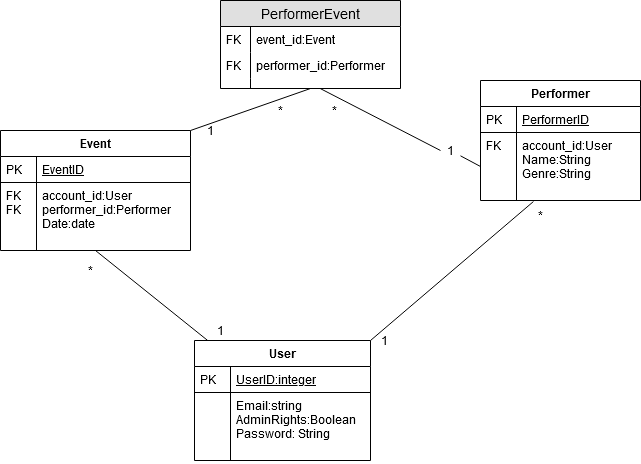

The diagram above was exported from draw.io. Its source (the exported page's mxGraphModel, read from the mxfile embedded in the PNG):
<mxGraphModel dx="780" dy="1128" grid="1" gridSize="10" guides="1" tooltips="1" connect="1" arrows="1" fold="1" page="1" pageScale="1" pageWidth="827" pageHeight="1169" math="0" shadow="0">
  <root>
    <mxCell id="WIyWlLk6GJQsqaUBKTNV-0" />
    <mxCell id="WIyWlLk6GJQsqaUBKTNV-1" parent="WIyWlLk6GJQsqaUBKTNV-0" />
    <mxCell id="HJGZr-ZAnu5aSxiEQEgW-16" value="" style="endArrow=none;html=1;entryX=0;entryY=0.5;entryDx=0;entryDy=0;" parent="WIyWlLk6GJQsqaUBKTNV-1" source="XrzKhVwup6wdoMCGGAMK-1" target="zkfFHV4jXpPFQw0GAbJ--59" edge="1">
      <mxGeometry width="50" height="50" relative="1" as="geometry">
        <mxPoint x="450" y="310" as="sourcePoint" />
        <mxPoint x="500" y="260" as="targetPoint" />
      </mxGeometry>
    </mxCell>
    <mxCell id="HJGZr-ZAnu5aSxiEQEgW-17" value="" style="endArrow=none;html=1;entryX=0.5;entryY=1;entryDx=0;entryDy=0;exitX=1;exitY=0;exitDx=0;exitDy=0;" parent="WIyWlLk6GJQsqaUBKTNV-1" source="zkfFHV4jXpPFQw0GAbJ--64" target="HJGZr-ZAnu5aSxiEQEgW-5" edge="1">
      <mxGeometry width="50" height="50" relative="1" as="geometry">
        <mxPoint x="479.5" y="520" as="sourcePoint" />
        <mxPoint x="479.5" y="440" as="targetPoint" />
      </mxGeometry>
    </mxCell>
    <mxCell id="HJGZr-ZAnu5aSxiEQEgW-25" value="User" style="swimlane;fontStyle=1;childLayout=stackLayout;horizontal=1;startSize=26;horizontalStack=0;resizeParent=1;resizeLast=0;collapsible=1;marginBottom=0;rounded=0;shadow=0;strokeWidth=1;" parent="WIyWlLk6GJQsqaUBKTNV-1" vertex="1">
      <mxGeometry x="274" y="710" width="176" height="120" as="geometry">
        <mxRectangle x="260" y="270" width="160" height="26" as="alternateBounds" />
      </mxGeometry>
    </mxCell>
    <mxCell id="HJGZr-ZAnu5aSxiEQEgW-26" value="UserID:integer" style="shape=partialRectangle;top=0;left=0;right=0;bottom=1;align=left;verticalAlign=top;fillColor=none;spacingLeft=40;spacingRight=4;overflow=hidden;rotatable=0;points=[[0,0.5],[1,0.5]];portConstraint=eastwest;dropTarget=0;rounded=0;shadow=0;strokeWidth=1;fontStyle=4" parent="HJGZr-ZAnu5aSxiEQEgW-25" vertex="1">
      <mxGeometry y="26" width="176" height="26" as="geometry" />
    </mxCell>
    <mxCell id="HJGZr-ZAnu5aSxiEQEgW-27" value="PK" style="shape=partialRectangle;top=0;left=0;bottom=0;fillColor=none;align=left;verticalAlign=top;spacingLeft=4;spacingRight=4;overflow=hidden;rotatable=0;points=[];portConstraint=eastwest;part=1;" parent="HJGZr-ZAnu5aSxiEQEgW-26" vertex="1" connectable="0">
      <mxGeometry width="36" height="26" as="geometry" />
    </mxCell>
    <mxCell id="HJGZr-ZAnu5aSxiEQEgW-28" value="Email:string&#10;AdminRights:Boolean&#10;Password: String&#10;&#10;" style="shape=partialRectangle;top=0;left=0;right=0;bottom=0;align=left;verticalAlign=top;fillColor=none;spacingLeft=40;spacingRight=4;overflow=hidden;rotatable=0;points=[[0,0.5],[1,0.5]];portConstraint=eastwest;dropTarget=0;rounded=0;shadow=0;strokeWidth=1;" parent="HJGZr-ZAnu5aSxiEQEgW-25" vertex="1">
      <mxGeometry y="52" width="176" height="68" as="geometry" />
    </mxCell>
    <mxCell id="HJGZr-ZAnu5aSxiEQEgW-29" value="" style="shape=partialRectangle;top=0;left=0;bottom=0;fillColor=none;align=left;verticalAlign=top;spacingLeft=4;spacingRight=4;overflow=hidden;rotatable=0;points=[];portConstraint=eastwest;part=1;" parent="HJGZr-ZAnu5aSxiEQEgW-28" vertex="1" connectable="0">
      <mxGeometry width="36" height="68" as="geometry" />
    </mxCell>
    <mxCell id="HJGZr-ZAnu5aSxiEQEgW-35" value="" style="endArrow=none;html=1;entryX=0.5;entryY=1;entryDx=0;entryDy=0;" parent="WIyWlLk6GJQsqaUBKTNV-1" source="HJGZr-ZAnu5aSxiEQEgW-25" target="zkfFHV4jXpPFQw0GAbJ--64" edge="1">
      <mxGeometry width="50" height="50" relative="1" as="geometry">
        <mxPoint x="576.6499999999999" y="866.99" as="sourcePoint" />
        <mxPoint x="460" y="639.998" as="targetPoint" />
      </mxGeometry>
    </mxCell>
    <mxCell id="HJGZr-ZAnu5aSxiEQEgW-36" value="*" style="text;html=1;align=center;verticalAlign=middle;resizable=0;points=[];autosize=1;" parent="WIyWlLk6GJQsqaUBKTNV-1" vertex="1">
      <mxGeometry x="160" y="630" width="20" height="20" as="geometry" />
    </mxCell>
    <mxCell id="HJGZr-ZAnu5aSxiEQEgW-37" value="1" style="text;html=1;align=center;verticalAlign=middle;resizable=0;points=[];autosize=1;" parent="WIyWlLk6GJQsqaUBKTNV-1" vertex="1">
      <mxGeometry x="290" y="690" width="20" height="20" as="geometry" />
    </mxCell>
    <mxCell id="HJGZr-ZAnu5aSxiEQEgW-39" value="" style="endArrow=none;html=1;entryX=0.331;entryY=1.015;entryDx=0;entryDy=0;exitX=1;exitY=0;exitDx=0;exitDy=0;entryPerimeter=0;" parent="WIyWlLk6GJQsqaUBKTNV-1" source="HJGZr-ZAnu5aSxiEQEgW-25" target="zkfFHV4jXpPFQw0GAbJ--59" edge="1">
      <mxGeometry width="50" height="50" relative="1" as="geometry">
        <mxPoint x="744" y="920" as="sourcePoint" />
        <mxPoint x="633.04" y="470" as="targetPoint" />
        <Array as="points" />
      </mxGeometry>
    </mxCell>
    <mxCell id="HJGZr-ZAnu5aSxiEQEgW-40" value="&lt;div&gt;1&lt;/div&gt;" style="text;html=1;align=center;verticalAlign=middle;resizable=0;points=[];autosize=1;" parent="WIyWlLk6GJQsqaUBKTNV-1" vertex="1">
      <mxGeometry x="454" y="700" width="20" height="20" as="geometry" />
    </mxCell>
    <mxCell id="zkfFHV4jXpPFQw0GAbJ--64" value="Event" style="swimlane;fontStyle=1;childLayout=stackLayout;horizontal=1;startSize=26;horizontalStack=0;resizeParent=1;resizeLast=0;collapsible=1;marginBottom=0;rounded=0;shadow=0;strokeWidth=1;" parent="WIyWlLk6GJQsqaUBKTNV-1" vertex="1">
      <mxGeometry x="80" y="500" width="190" height="120" as="geometry">
        <mxRectangle x="260" y="270" width="160" height="26" as="alternateBounds" />
      </mxGeometry>
    </mxCell>
    <mxCell id="zkfFHV4jXpPFQw0GAbJ--65" value="EventID" style="shape=partialRectangle;top=0;left=0;right=0;bottom=1;align=left;verticalAlign=top;fillColor=none;spacingLeft=40;spacingRight=4;overflow=hidden;rotatable=0;points=[[0,0.5],[1,0.5]];portConstraint=eastwest;dropTarget=0;rounded=0;shadow=0;strokeWidth=1;fontStyle=4" parent="zkfFHV4jXpPFQw0GAbJ--64" vertex="1">
      <mxGeometry y="26" width="190" height="26" as="geometry" />
    </mxCell>
    <mxCell id="zkfFHV4jXpPFQw0GAbJ--66" value="PK" style="shape=partialRectangle;top=0;left=0;bottom=0;fillColor=none;align=left;verticalAlign=top;spacingLeft=4;spacingRight=4;overflow=hidden;rotatable=0;points=[];portConstraint=eastwest;part=1;" parent="zkfFHV4jXpPFQw0GAbJ--65" vertex="1" connectable="0">
      <mxGeometry width="36" height="26" as="geometry" />
    </mxCell>
    <mxCell id="zkfFHV4jXpPFQw0GAbJ--67" value="account_id:User&#10;performer_id:Performer&#10;Date:date&#10;" style="shape=partialRectangle;top=0;left=0;right=0;bottom=0;align=left;verticalAlign=top;fillColor=none;spacingLeft=40;spacingRight=4;overflow=hidden;rotatable=0;points=[[0,0.5],[1,0.5]];portConstraint=eastwest;dropTarget=0;rounded=0;shadow=0;strokeWidth=1;" parent="zkfFHV4jXpPFQw0GAbJ--64" vertex="1">
      <mxGeometry y="52" width="190" height="68" as="geometry" />
    </mxCell>
    <mxCell id="zkfFHV4jXpPFQw0GAbJ--68" value="FK&#10;FK&#10;&#10;&#10;" style="shape=partialRectangle;top=0;left=0;bottom=0;fillColor=none;align=left;verticalAlign=top;spacingLeft=4;spacingRight=4;overflow=hidden;rotatable=0;points=[];portConstraint=eastwest;part=1;" parent="zkfFHV4jXpPFQw0GAbJ--67" vertex="1" connectable="0">
      <mxGeometry width="36" height="68" as="geometry" />
    </mxCell>
    <mxCell id="zkfFHV4jXpPFQw0GAbJ--56" value="Performer" style="swimlane;fontStyle=1;childLayout=stackLayout;horizontal=1;startSize=26;horizontalStack=0;resizeParent=1;resizeLast=0;collapsible=1;marginBottom=0;rounded=0;shadow=0;strokeWidth=1;" parent="WIyWlLk6GJQsqaUBKTNV-1" vertex="1">
      <mxGeometry x="560" y="450" width="160" height="120" as="geometry">
        <mxRectangle x="260" y="80" width="160" height="26" as="alternateBounds" />
      </mxGeometry>
    </mxCell>
    <mxCell id="zkfFHV4jXpPFQw0GAbJ--57" value="PerformerID" style="shape=partialRectangle;top=0;left=0;right=0;bottom=1;align=left;verticalAlign=top;fillColor=none;spacingLeft=40;spacingRight=4;overflow=hidden;rotatable=0;points=[[0,0.5],[1,0.5]];portConstraint=eastwest;dropTarget=0;rounded=0;shadow=0;strokeWidth=1;fontStyle=4" parent="zkfFHV4jXpPFQw0GAbJ--56" vertex="1">
      <mxGeometry y="26" width="160" height="26" as="geometry" />
    </mxCell>
    <mxCell id="zkfFHV4jXpPFQw0GAbJ--58" value="PK" style="shape=partialRectangle;top=0;left=0;bottom=0;fillColor=none;align=left;verticalAlign=top;spacingLeft=4;spacingRight=4;overflow=hidden;rotatable=0;points=[];portConstraint=eastwest;part=1;" parent="zkfFHV4jXpPFQw0GAbJ--57" vertex="1" connectable="0">
      <mxGeometry width="36" height="26" as="geometry" />
    </mxCell>
    <mxCell id="zkfFHV4jXpPFQw0GAbJ--59" value="account_id:User&#10;Name:String&#10;Genre:String&#10;" style="shape=partialRectangle;top=0;left=0;right=0;bottom=0;align=left;verticalAlign=top;fillColor=none;spacingLeft=40;spacingRight=4;overflow=hidden;rotatable=0;points=[[0,0.5],[1,0.5]];portConstraint=eastwest;dropTarget=0;rounded=0;shadow=0;strokeWidth=1;" parent="zkfFHV4jXpPFQw0GAbJ--56" vertex="1">
      <mxGeometry y="52" width="160" height="68" as="geometry" />
    </mxCell>
    <mxCell id="zkfFHV4jXpPFQw0GAbJ--60" value="FK" style="shape=partialRectangle;top=0;left=0;bottom=0;fillColor=none;align=left;verticalAlign=top;spacingLeft=4;spacingRight=4;overflow=hidden;rotatable=0;points=[];portConstraint=eastwest;part=1;" parent="zkfFHV4jXpPFQw0GAbJ--59" vertex="1" connectable="0">
      <mxGeometry width="36" height="68" as="geometry" />
    </mxCell>
    <mxCell id="XrzKhVwup6wdoMCGGAMK-0" value="*" style="text;html=1;align=center;verticalAlign=middle;resizable=0;points=[];autosize=1;" vertex="1" parent="WIyWlLk6GJQsqaUBKTNV-1">
      <mxGeometry x="610" y="575" width="20" height="20" as="geometry" />
    </mxCell>
    <mxCell id="HJGZr-ZAnu5aSxiEQEgW-5" value="PerformerEvent" style="swimlane;fontStyle=0;childLayout=stackLayout;horizontal=1;startSize=26;fillColor=#e0e0e0;horizontalStack=0;resizeParent=1;resizeParentMax=0;resizeLast=0;collapsible=1;marginBottom=0;swimlaneFillColor=#ffffff;align=center;fontSize=14;" parent="WIyWlLk6GJQsqaUBKTNV-1" vertex="1">
      <mxGeometry x="300" y="370" width="180" height="88" as="geometry" />
    </mxCell>
    <mxCell id="HJGZr-ZAnu5aSxiEQEgW-8" value="event_id:Event" style="shape=partialRectangle;top=0;left=0;right=0;bottom=0;align=left;verticalAlign=top;fillColor=none;spacingLeft=34;spacingRight=4;overflow=hidden;rotatable=0;points=[[0,0.5],[1,0.5]];portConstraint=eastwest;dropTarget=0;fontSize=12;" parent="HJGZr-ZAnu5aSxiEQEgW-5" vertex="1">
      <mxGeometry y="26" width="180" height="26" as="geometry" />
    </mxCell>
    <mxCell id="HJGZr-ZAnu5aSxiEQEgW-9" value="FK" style="shape=partialRectangle;top=0;left=0;bottom=0;fillColor=none;align=left;verticalAlign=top;spacingLeft=4;spacingRight=4;overflow=hidden;rotatable=0;points=[];portConstraint=eastwest;part=1;fontSize=12;" parent="HJGZr-ZAnu5aSxiEQEgW-8" vertex="1" connectable="0">
      <mxGeometry width="30" height="26" as="geometry" />
    </mxCell>
    <mxCell id="HJGZr-ZAnu5aSxiEQEgW-10" value="performer_id:Performer" style="shape=partialRectangle;top=0;left=0;right=0;bottom=0;align=left;verticalAlign=top;fillColor=none;spacingLeft=34;spacingRight=4;overflow=hidden;rotatable=0;points=[[0,0.5],[1,0.5]];portConstraint=eastwest;dropTarget=0;fontSize=12;" parent="HJGZr-ZAnu5aSxiEQEgW-5" vertex="1">
      <mxGeometry y="52" width="180" height="26" as="geometry" />
    </mxCell>
    <mxCell id="HJGZr-ZAnu5aSxiEQEgW-11" value="FK" style="shape=partialRectangle;top=0;left=0;bottom=0;fillColor=none;align=left;verticalAlign=top;spacingLeft=4;spacingRight=4;overflow=hidden;rotatable=0;points=[];portConstraint=eastwest;part=1;fontSize=12;" parent="HJGZr-ZAnu5aSxiEQEgW-10" vertex="1" connectable="0">
      <mxGeometry width="30" height="26" as="geometry" />
    </mxCell>
    <mxCell id="HJGZr-ZAnu5aSxiEQEgW-14" value="" style="shape=partialRectangle;top=0;left=0;right=0;bottom=0;align=left;verticalAlign=top;fillColor=none;spacingLeft=34;spacingRight=4;overflow=hidden;rotatable=0;points=[[0,0.5],[1,0.5]];portConstraint=eastwest;dropTarget=0;fontSize=12;" parent="HJGZr-ZAnu5aSxiEQEgW-5" vertex="1">
      <mxGeometry y="78" width="180" height="10" as="geometry" />
    </mxCell>
    <mxCell id="HJGZr-ZAnu5aSxiEQEgW-15" value="" style="shape=partialRectangle;top=0;left=0;bottom=0;fillColor=none;align=left;verticalAlign=top;spacingLeft=4;spacingRight=4;overflow=hidden;rotatable=0;points=[];portConstraint=eastwest;part=1;fontSize=12;" parent="HJGZr-ZAnu5aSxiEQEgW-14" vertex="1" connectable="0">
      <mxGeometry width="30" height="10" as="geometry" />
    </mxCell>
    <mxCell id="XrzKhVwup6wdoMCGGAMK-1" value="1" style="text;html=1;align=center;verticalAlign=middle;resizable=0;points=[];autosize=1;" vertex="1" parent="WIyWlLk6GJQsqaUBKTNV-1">
      <mxGeometry x="520" y="510" width="20" height="20" as="geometry" />
    </mxCell>
    <mxCell id="XrzKhVwup6wdoMCGGAMK-2" value="" style="endArrow=none;html=1;entryX=0;entryY=0.5;entryDx=0;entryDy=0;" edge="1" parent="WIyWlLk6GJQsqaUBKTNV-1" source="HJGZr-ZAnu5aSxiEQEgW-14" target="XrzKhVwup6wdoMCGGAMK-1">
      <mxGeometry width="50" height="50" relative="1" as="geometry">
        <mxPoint x="400.2409638554218" y="458" as="sourcePoint" />
        <mxPoint x="560" y="536" as="targetPoint" />
      </mxGeometry>
    </mxCell>
    <mxCell id="XrzKhVwup6wdoMCGGAMK-3" value="*" style="text;html=1;align=center;verticalAlign=middle;resizable=0;points=[];autosize=1;" vertex="1" parent="WIyWlLk6GJQsqaUBKTNV-1">
      <mxGeometry x="404" y="470" width="20" height="20" as="geometry" />
    </mxCell>
    <mxCell id="XrzKhVwup6wdoMCGGAMK-4" value="1" style="text;html=1;align=center;verticalAlign=middle;resizable=0;points=[];autosize=1;" vertex="1" parent="WIyWlLk6GJQsqaUBKTNV-1">
      <mxGeometry x="280" y="490" width="20" height="20" as="geometry" />
    </mxCell>
    <mxCell id="XrzKhVwup6wdoMCGGAMK-5" value="*" style="text;html=1;align=center;verticalAlign=middle;resizable=0;points=[];autosize=1;" vertex="1" parent="WIyWlLk6GJQsqaUBKTNV-1">
      <mxGeometry x="350" y="470" width="20" height="20" as="geometry" />
    </mxCell>
  </root>
</mxGraphModel>